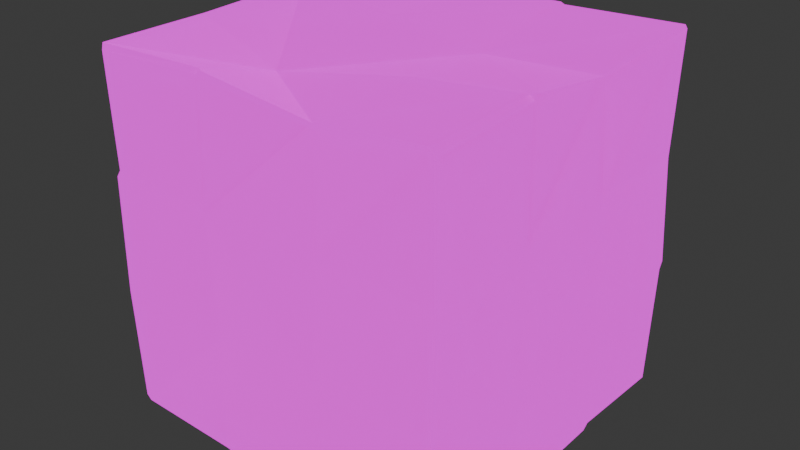 # Source: cubo_chatarra.blend  (saved by Blender 5.1.30; exported with 4.5.12 LTS)
import bpy
from mathutils import Matrix  # noqa: F401  (used for matrix-valued properties, if any)

bpy.ops.wm.read_factory_settings(use_empty=True)
scene = bpy.context.scene
scene.name = 'Scene'

# ---- collections
col_collection = bpy.data.collections.new('Collection'); scene.collection.children.link(col_collection)

# ---- images (referenced by path relative to the original .blend; pixels are not part of the script)
import os
ASSET_DIR = os.environ.get("B2B_ASSET_DIR", "")  # directory of the original .blend (textures are referenced by path, not embedded)
HERE = os.path.dirname(os.path.abspath(__file__))  # packed textures are extracted next to this script under _unpacked/

def load_image(name, relpath, width, height, colorspace="sRGB"):
    """Load a texture the original file referenced (path relative to the .blend, or extracted next to this script)."""
    p = next((c for c in (os.path.join(HERE, relpath), os.path.join(ASSET_DIR, relpath)) if relpath and os.path.exists(c)), "")
    if p:
        img = bpy.data.images.load(p, check_existing=True)
        img.name = name
    else:  # same state as the original file: an image datablock whose file is absent (Cycles renders it pink)
        img = bpy.data.images.new(name, width, height)
        img.source = "FILE"
        img.filepath = "//" + (relpath or name)
    img.colorspace_settings.name = colorspace
    return img
img_chatarra_png = load_image('chatarra.png', 'textures/chatarra.png', 1024, 1024, 'sRGB')

# ---- materials (node trees are filled in below, after node groups)
mat_cubochatarra_mat = bpy.data.materials.new('CuboChatarra_Mat')

# ---- material node trees
mat_cubochatarra_mat.use_nodes = True; mat_cubochatarra_mat.node_tree.nodes.clear()
_N = mat_cubochatarra_mat.node_tree.nodes; _L = mat_cubochatarra_mat.node_tree.links
n0 = _N.new('ShaderNodeOutputMaterial'); n0.name = 'Material Output'; n0.location = (600, 0)
n1 = _N.new('ShaderNodeBsdfPrincipled'); n1.name = 'Principled BSDF'; n1.location = (200, 0)
n1.inputs[1].default_value = 0.8
n1.inputs[2].default_value = 0.75
n1.inputs[28].default_value = 1.0
n2 = _N.new('ShaderNodeTexCoord'); n2.name = 'Texture Coordinate'; n2.location = (-700, 100)
n3 = _N.new('ShaderNodeMapping'); n3.name = 'Mapping'; n3.location = (-500, 100)
n4 = _N.new('ShaderNodeTexImage'); n4.name = 'Image Texture'; n4.location = (-200, 250)
n4.label = 'Baked_BaseColor'
n4.image = img_chatarra_png
n5 = _N.new('ShaderNodeTexImage'); n5.name = 'Image Texture.001'; n5.location = (-200, 0)
n5.label = 'Baked_Emit'
n6 = _N.new('ShaderNodeTexImage'); n6.name = 'Image Texture.002'; n6.location = (-200, -250)
n6.label = 'normal'
n7 = _N.new('ShaderNodeNormalMap'); n7.name = 'Normal Map'; n7.location = (0, -250)
_L.new(n2.outputs[2], n3.inputs[0])
_L.new(n3.outputs[0], n4.inputs[0])
_L.new(n3.outputs[0], n5.inputs[0])
_L.new(n3.outputs[0], n6.inputs[0])
_L.new(n4.outputs[0], n1.inputs[0])
_L.new(n5.outputs[0], n1.inputs[27])
_L.new(n6.outputs[0], n7.inputs[1])
_L.new(n7.outputs[0], n1.inputs[5])
_L.new(n1.outputs[0], n0.inputs[0])
n0.is_active_output = True

# ---- world
world_world = bpy.data.worlds.new('World'); scene.world = world_world
world_world.use_nodes = True; world_world.node_tree.nodes.clear()
_N = world_world.node_tree.nodes; _L = world_world.node_tree.links
n0 = _N.new('ShaderNodeOutputWorld'); n0.name = 'World Output'; n0.location = (200, 100)
n1 = _N.new('ShaderNodeBackground'); n1.name = 'Background'; n1.location = (-200, 100)
n1.inputs[0].default_value = (0.05088, 0.05088, 0.05088, 1.0)
_L.new(n1.outputs[0], n0.inputs[0])
n0.is_active_output = True
world_world.color = (0.05088, 0.05088, 0.05088)
world_world.sun_shadow_jitter_overblur = 0.0

# ---- meshes
me_cubochatarra_lp = bpy.data.meshes.new('CuboChatarra_LP')
me_cubochatarra_lp.from_pydata([(-0.9168, 0.2995, -0.9327), (-0.9257, -0.9166, -0.3011), (-0.9291, -0.3146, 0.9389), (-0.916, 0.9157, 0.3211), (0.2971, 0.9188, -0.9667), (-0.2793, 0.9409, 0.912), (0.9148, 0.8999, 0.3039), (0.9245, -0.3221, -0.9498), (0.8994, 0.2414, 0.8891), (0.9313, -0.9118, 0.2985), (-0.3233, -0.9074, -0.9409), (0.3401, -0.9107, 0.8942), (0.2735, 0.253, 0.8503), (0.3262, -0.3145, 0.9084), (-0.3094, 0.3219, 0.9054), (-0.3763, -0.3961, 0.7967), (-0.3286, 0.3381, -0.8697), (-0.3053, -0.3123, -0.9535), (0.3093, 0.3115, -0.9535), (0.3092, -0.2656, -0.9118), (0.3017, -0.9204, -0.3003), (-0.2907, -0.9079, -0.3087), (0.323, -0.9142, 0.3104), (-0.3249, -0.9127, 0.3078), (0.9253, 0.3138, -0.3329), (0.9268, -0.3152, -0.3115), (0.9146, 0.2901, 0.333), (0.9239, -0.2977, 0.3312), (-0.2913, 0.8753, -0.2949), (0.2917, 0.9065, -0.2986), (-0.3078, 0.9211, 0.316), (0.336, 0.8628, 0.3412), (-0.8881, -0.3814, -0.3009), (-0.9219, 0.3193, -0.3163), (-0.9218, -0.3053, 0.3202), (-0.8753, 0.3623, 0.3468), (-0.9172, -0.8994, -0.9114), (-0.8918, -0.899, -0.9366), (-0.903, -0.9202, 0.9151), (-0.928, -0.8957, 0.9391), (-0.9003, 0.9348, -0.9235), (-0.9251, 0.9103, -0.9481), (-0.9209, 0.909, 0.9478), (-0.8961, 0.9095, 0.9721), (0.9062, -0.9353, -0.9169), (0.9309, -0.9108, -0.9407), (0.9267, -0.92, 0.921), (0.9015, -0.92, 0.9466), (0.922, 0.8894, -0.9461), (0.8964, 0.9137, -0.9725), (0.9289, 0.9062, 0.9399), (0.9294, 0.8815, 0.9653), (-0.8955, -0.3226, -0.9391), (-0.9209, -0.3229, -0.9135), (-0.9203, -0.2877, -0.9382), (-0.9042, -0.905, 0.3368), (-0.9289, -0.8796, 0.3373), (-0.929, -0.9053, 0.3027), (-0.8934, 0.3208, 0.9622), (-0.9186, 0.3204, 0.9396), (-0.9188, 0.2855, 0.9632), (-0.8958, 0.9285, -0.324), (-0.9209, 0.9042, -0.3246), (-0.9206, 0.9285, -0.2896), (-0.3221, 0.9029, -0.9578), (-0.3226, 0.9273, -0.933), (-0.2876, 0.9274, -0.9585), (0.2886, 0.8964, 0.9359), (0.2873, 0.9216, 0.9115), (0.2516, 0.9218, 0.9376), (0.9329, 0.9117, -0.3), (0.9082, 0.9356, -0.2986), (0.9321, 0.9347, -0.2634), (0.9011, 0.3268, -0.9388), (0.926, 0.3269, -0.9131), (0.926, 0.2921, -0.9388), (0.9003, -0.3173, 0.9694), (0.9251, -0.3166, 0.947), (0.9254, -0.282, 0.9721), (0.9054, -0.9333, -0.3241), (0.9302, -0.9089, -0.3245), (0.9304, -0.9326, -0.2897), (0.2892, -0.9004, -0.9692), (0.2887, -0.9252, -0.9448), (0.2529, -0.9243, -0.9682), (-0.2913, -0.899, 0.9635), (-0.2919, -0.9234, 0.942), (-0.2553, -0.9231, 0.9667)], [], [(12, 14, 15, 13), (16, 18, 19, 17), (20, 22, 23, 21), (24, 26, 27, 25), (28, 30, 31, 29), (32, 34, 35, 33), (52, 53, 54), (55, 56, 57), (58, 59, 60), (61, 62, 63), (64, 65, 66), (67, 68, 69), (70, 71, 72), (73, 74, 75), (76, 77, 78), (79, 80, 81), (82, 83, 84), (85, 86, 87), (52, 37, 36, 53), (55, 38, 39, 56), (58, 43, 42, 59), (61, 40, 41, 62), (64, 41, 40, 65), (67, 51, 50, 68), (70, 48, 49, 71), (73, 49, 48, 74), (76, 47, 46, 77), (79, 44, 45, 80), (82, 45, 44, 83), (85, 39, 38, 86), (52, 17, 10, 37), (36, 1, 32, 53), (10, 21, 1, 36, 37), (23, 86, 38, 55), (15, 2, 39, 85), (56, 39, 2, 34), (40, 61, 28, 65), (41, 64, 16, 0), (0, 33, 62, 41), (5, 43, 58, 14), (35, 59, 42, 3), (3, 42, 43, 5, 30), (44, 79, 20, 83), (19, 7, 45, 82), (7, 25, 80, 45), (76, 13, 11, 47), (27, 77, 46, 9), (9, 46, 47, 11, 22), (48, 70, 24, 74), (4, 49, 73, 18), (4, 29, 71, 49), (51, 67, 12, 8), (31, 68, 50, 6), (6, 50, 51, 8, 26), (54, 53, 32, 33, 0), (0, 16, 17, 52, 54), (1, 57, 56, 34, 32), (21, 23, 55, 57, 1), (34, 2, 60, 59, 35), (14, 58, 60, 2, 15), (33, 35, 3, 63, 62), (61, 63, 3, 30, 28), (66, 65, 28, 29, 4), (64, 66, 4, 18, 16), (30, 5, 69, 68, 31), (67, 69, 5, 14, 12), (29, 31, 6, 72, 71), (70, 72, 6, 26, 24), (75, 74, 24, 25, 7), (18, 73, 75, 7, 19), (26, 8, 78, 77, 27), (8, 12, 13, 76, 78), (25, 27, 9, 81, 80), (79, 81, 9, 22, 20), (84, 83, 20, 21, 10), (17, 19, 82, 84, 10), (22, 11, 87, 86, 23), (13, 15, 85, 87, 11)])
_uv = me_cubochatarra_lp.uv_layers.new(name='UVMap')
_uv.uv.foreach_set('vector', [1.66, 0.8442, 1.66, 1.181, 1.32, 1.18, 1.324, 0.8446, 1.651, 0.194, 1.328, 0.1995, 1.327, -0.1252, 1.654, -0.1294, 0.3503, 0.209, 0.3392, -0.1141, 0.6819, -0.1126, 0.6637, 0.2135, -0.6422, 0.2301, -0.626, -0.122, -0.3151, -0.1178, -0.3094, 0.2223, -0.6434, 1.236, -0.6427, 0.9092, -0.3233, 0.8985, -0.3224, 1.231, 0.3335, 1.242, 0.3411, 0.9044, 0.667, 0.9, 0.6706, 1.242, 1.967, -0.1339, 1.98, -0.1341, 1.98, -0.1154, 0.9884, -0.1279, 1.002, -0.1281, 1.001, -0.1098, 1.659, 1.49, 1.659, 1.504, 1.64, 1.504, -0.9505, 1.251, -0.9637, 1.251, -0.9637, 1.233, 1.661, 0.5134, 1.662, 0.5263, 1.643, 0.5263, -0.3303, 0.5782, -0.331, 0.5911, -0.35, 0.5775, 0.01678, 1.229, 0.003683, 1.228, 0.01615, 1.209, -0.6525, 0.5506, -0.6523, 0.537, -0.6341, 0.5507, 1.323, 0.5407, 1.324, 0.5277, 1.342, 0.5275, 0.03089, 0.2215, 0.01785, 0.2217, 0.01765, 0.2033, 1.341, -0.4415, 1.341, -0.4547, 1.36, -0.4541, 1.014, 1.171, 1.002, 1.171, 1.002, 1.151, 1.967, -0.1339, 1.966, -0.4388, 1.979, -0.4391, 1.98, -0.1341, 0.02394, 0.8948, 0.01678, 0.5888, 0.02971, 0.5762, 0.03731, 0.8945, 1.659, 1.49, 1.97, 1.492, 1.97, 1.505, 1.659, 1.504, -0.9505, 1.251, -0.9497, 1.568, -0.9627, 1.581, -0.9637, 1.251, -0.6436, 1.583, -0.9627, 1.581, -0.9497, 1.568, -0.6441, 1.57, 1.965, 0.8656, 1.957, 0.5265, 1.971, 0.5269, 1.978, 0.8664, 0.01678, 1.229, 0.01442, 1.57, 0.000951, 1.585, 0.003683, 1.228, -0.6525, 0.5506, -0.9631, 0.5652, -0.9501, 0.5513, -0.6523, 0.537, 1.323, 0.5407, 1.004, 0.5396, 1.005, 0.5263, 1.324, 0.5277, 0.03089, 0.2215, 0.03037, 0.535, 0.01737, 0.5477, 0.01785, 0.2217, 1.341, -0.4415, 1.002, -0.4482, 1.015, -0.4612, 1.341, -0.4547, 1.014, 1.171, 1.016, 1.507, 1.003, 1.494, 1.002, 1.171, 1.967, -0.1339, 1.654, -0.1294, 1.665, -0.4442, 1.966, -0.4388, 0.02502, 1.555, 0.01678, 1.232, 0.3335, 1.242, 0.33, 1.557, 0.6808, 0.548, 0.6637, 0.2135, 0.9996, 0.2096, 0.995, 0.5324, 0.9816, 0.5458, 0.6819, -0.1126, 0.6645, -0.4481, 0.9878, -0.4338, 0.9884, -0.1279, 1.32, 1.18, 1.323, 1.509, 1.016, 1.507, 1.014, 1.171, 0.03731, 0.8945, 0.02971, 0.5762, 0.3371, 0.5771, 0.3411, 0.9044, -0.9497, 1.568, -0.9505, 1.251, -0.6434, 1.236, -0.6441, 1.57, 1.98, 0.5184, 1.661, 0.5134, 1.651, 0.194, 1.977, 0.1952, 0.6592, 1.568, 0.6706, 1.242, 0.98, 1.247, 0.9823, 1.577, 1.98, 1.187, 1.97, 1.492, 1.659, 1.49, 1.66, 1.181, 0.667, 0.9, 0.673, 0.5777, 0.9844, 0.5743, 0.987, 0.9058, -0.9644, 0.9096, -0.9702, 0.5781, -0.9572, 0.5652, -0.6517, 0.5709, -0.6427, 0.9092, 0.03037, 0.535, 0.03089, 0.2215, 0.3503, 0.209, 0.357, 0.5499, 1.327, -0.1252, 1.004, -0.1367, 1.002, -0.4482, 1.341, -0.4415, -0.3092, 0.5599, -0.3094, 0.2223, 0.004613, 0.2324, 0.002227, 0.5584, 1.323, 0.5407, 1.324, 0.8446, 1.008, 0.8475, 1.004, 0.5396, -0.3151, -0.1178, -0.3017, -0.4434, 0.01737, -0.4263, 0.00961, -0.09709, 0.01737, -0.1079, 0.01986, -0.4372, 0.03319, -0.4507, 0.3412, -0.4582, 0.3392, -0.1141, -0.9501, 0.5513, -0.9583, 0.2094, -0.6422, 0.2301, -0.6523, 0.537, 1.334, 0.5208, 1.017, 0.5171, 1.015, 0.2065, 1.328, 0.1995, -0.3161, 1.585, -0.3224, 1.231, 0.003683, 1.228, 0.000951, 1.585, 1.957, 0.5265, 1.965, 0.8656, 1.66, 0.8442, 1.663, 0.5263, -0.3233, 0.8985, -0.331, 0.5911, 0.008297, 0.5728, 0.004127, 0.9093, -0.9487, -0.1099, -0.9486, -0.4464, -0.9353, -0.4597, -0.6406, -0.4612, -0.626, -0.122, 0.3485, 1.57, 0.33, 1.557, 0.3335, 1.242, 0.6706, 1.242, 0.6592, 1.568, 1.977, 0.1952, 1.651, 0.194, 1.654, -0.1294, 1.967, -0.1339, 1.98, -0.1154, 0.01678, 1.232, 0.02367, 0.9128, 0.03731, 0.8945, 0.3411, 0.9044, 0.3335, 1.242, 0.6637, 0.2135, 0.6819, -0.1126, 0.9884, -0.1279, 1.001, -0.1098, 0.9996, 0.2096, 0.3411, 0.9044, 0.3371, 0.5771, 0.6546, 0.5652, 0.673, 0.5777, 0.667, 0.9, 1.66, 1.181, 1.659, 1.49, 1.64, 1.504, 1.323, 1.509, 1.32, 1.18, 0.6706, 1.242, 0.667, 0.9, 0.987, 0.9058, 0.9929, 1.229, 0.98, 1.247, -0.9505, 1.251, -0.9637, 1.233, -0.9644, 0.9096, -0.6427, 0.9092, -0.6434, 1.236, -0.6255, 1.583, -0.6441, 1.57, -0.6434, 1.236, -0.3224, 1.231, -0.3161, 1.585, 1.661, 0.5134, 1.643, 0.5263, 1.334, 0.5208, 1.328, 0.1995, 1.651, 0.194, -0.6427, 0.9092, -0.6517, 0.5709, -0.35, 0.5775, -0.331, 0.5911, -0.3233, 0.8985, 1.965, 0.8656, 1.978, 0.8852, 1.98, 1.187, 1.66, 1.181, 1.66, 0.8442, -0.3224, 1.231, -0.3233, 0.8985, 0.004127, 0.9093, 0.01615, 1.209, 0.003683, 1.228, -0.9583, 0.2094, -0.9702, 0.1899, -0.9487, -0.1099, -0.626, -0.122, -0.6422, 0.2301, -0.6341, 0.5507, -0.6523, 0.537, -0.6422, 0.2301, -0.3094, 0.2223, -0.3092, 0.5599, 1.328, 0.1995, 1.015, 0.2065, 1.002, 0.1881, 1.004, -0.1367, 1.327, -0.1252, -0.626, -0.122, -0.6406, -0.4612, -0.3198, -0.4569, -0.3017, -0.4434, -0.3151, -0.1178, 1.663, 0.5263, 1.66, 0.8442, 1.324, 0.8446, 1.323, 0.5407, 1.342, 0.5275, -0.3094, 0.2223, -0.3151, -0.1178, 0.00961, -0.09709, 0.01737, 0.2142, 0.004613, 0.2324, 0.03089, 0.2215, 0.01765, 0.2033, 0.01737, -0.1079, 0.3392, -0.1141, 0.3503, 0.209, 0.376, 0.5623, 0.357, 0.5499, 0.3503, 0.209, 0.6637, 0.2135, 0.6808, 0.548, 1.654, -0.1294, 1.327, -0.1252, 1.341, -0.4415, 1.36, -0.4541, 1.665, -0.4442, 0.3392, -0.1141, 0.3412, -0.4582, 0.6451, -0.4612, 0.6645, -0.4481, 0.6819, -0.1126, 1.324, 0.8446, 1.32, 1.18, 1.014, 1.171, 1.002, 1.151, 1.008, 0.8475])
me_cubochatarra_lp.materials.append(mat_cubochatarra_mat)
me_cubochatarra_lp.update()

# ---- objects
ob_cubochatarra_lp = bpy.data.objects.new('CuboChatarra_LP', me_cubochatarra_lp)

# ---- transforms, parenting, visibility, modifiers, constraints
ob_cubochatarra_lp.location = (-0.003, 0.008244, 0.9806)

# ---- collection membership
col_collection.objects.link(ob_cubochatarra_lp)

# ---- scene / render settings (as saved in the file)
scene.frame_start = 1; scene.frame_end = 250; scene.frame_set(1)
scene.render.engine = 'BLENDER_EEVEE_NEXT'
scene.render.bake_bias = 0.0
scene.render.bake_samples = 0
scene.cycles.sampling_pattern = 'TABULATED_SOBOL'
scene.eevee.use_volume_custom_range = False
bpy.context.view_layer.update()

# ---- added for rendering (the .blend has no active camera): camera
cam_auto = bpy.data.cameras.new('AutoCamera')
cam_auto.lens = 50.0
cam_auto.sensor_width = 36.0
cam_auto.clip_end = 1000.0
ob_auto_camera = bpy.data.objects.new('AutoCamera', cam_auto)
scene.collection.objects.link(ob_auto_camera)
ob_auto_camera.location = (3.03506, -3.63236, 3.40938)
ob_auto_camera.rotation_euler = (1.09748, -7.21219e-08, 0.694738)
scene.camera = ob_auto_camera
bpy.context.view_layer.update()
